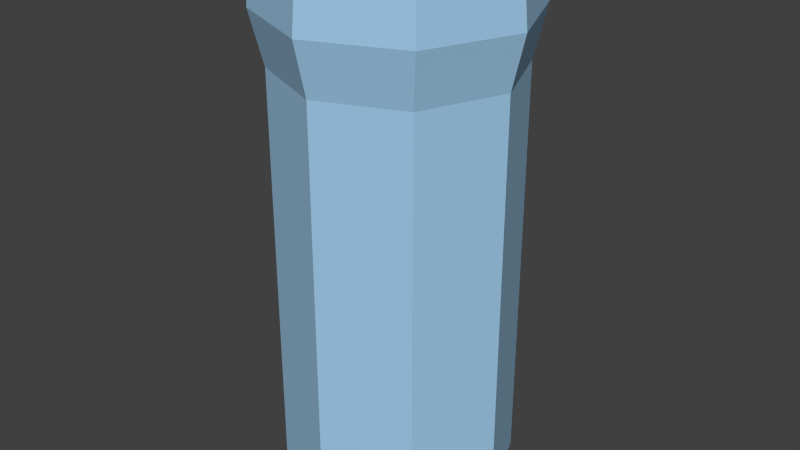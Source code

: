 # Source: SmallTower02.blend  (saved by Blender 2.73.0; exported with 4.5.12 LTS)
import bpy
from mathutils import Matrix  # noqa: F401  (used for matrix-valued properties, if any)

bpy.ops.wm.read_factory_settings(use_empty=True)
scene = bpy.context.scene
scene.name = 'Scene'

# ---- collections
col_collection_1 = bpy.data.collections.new('Collection 1'); scene.collection.children.link(col_collection_1)

# ---- materials (node trees are filled in below, after node groups)
mat_material_001 = bpy.data.materials.new('Material.001')
mat_material_001.alpha_threshold = 0.0
mat_material_001.use_transparent_shadow = False
mat_material_001.diffuse_color = (0.3488, 0.5821, 0.8, 1.0)
mat_material_001.specular_color = (0.1819, 0.4314, 1.0)
mat_material_001.roughness = 0.5

# ---- material node trees

# ---- world
world_world = bpy.data.worlds.new('World'); scene.world = world_world
world_world.color = (0.05088, 0.05088, 0.05088)
world_world.use_sun_shadow = False
world_world.sun_shadow_jitter_overblur = 0.0
world_world.cycles.sampling_method = 'MANUAL'
world_world.cycles.sample_map_resolution = 256

# ---- meshes
me_circle = bpy.data.meshes.new('Circle')
me_circle.from_pydata([(2.434e-08, 0.3, 0.0), (-0.2121, 0.2121, 0.0), (-0.3, -6.16e-09, 0.0), (-0.2121, -0.2121, 0.0), (5.057e-08, -0.3, 0.0), (0.2121, -0.2121, 0.0), (0.3, 1.053e-08, 0.0), (0.2121, 0.2121, 0.0), (2.434e-08, 0.3, 1.08), (-0.2121, 0.2121, 1.08), (-0.3, -6.16e-09, 1.08), (-0.2121, -0.2121, 1.08), (5.057e-08, -0.3, 1.08), (0.2121, -0.2121, 1.08), (0.3, 1.053e-08, 1.08), (0.2121, 0.2121, 1.08), (2.169e-08, 0.3331, 1.217), (-0.2355, 0.2355, 1.217), (-0.3331, -7.853e-09, 1.217), (-0.2355, -0.2355, 1.217), (5.081e-08, -0.3331, 1.217), (0.2355, -0.2355, 1.217), (0.3331, 1.068e-08, 1.217), (0.2355, 0.2355, 1.217), (2.012e-08, 0.3201, 1.348), (-0.2263, 0.2263, 1.348), (-0.3201, -7.362e-09, 1.348), (-0.2263, -0.2263, 1.348), (4.81e-08, -0.3201, 1.348), (0.2263, -0.2263, 1.348), (0.3201, 1.045e-08, 1.348), (0.2263, 0.2263, 1.348), (2.143e-08, 0.2883, 1.348), (-0.2039, 0.2039, 1.348), (-0.2883, -5.718e-09, 1.348), (-0.2039, -0.2039, 1.348), (4.663e-08, -0.2883, 1.348), (0.2039, -0.2039, 1.348), (0.2883, 1.032e-08, 1.348), (0.2039, 0.2039, 1.348), (2.051e-08, 0.2883, 1.214), (-0.2039, 0.2039, 1.214), (-0.2883, -5.718e-09, 1.214), (-0.2039, -0.2039, 1.214), (4.572e-08, -0.2883, 1.214), (0.2039, -0.2039, 1.214), (0.2883, 1.032e-08, 1.214), (0.2039, 0.2039, 1.214)], [], [(1, 0, 7, 6, 5, 4, 3, 2), (15, 8, 16, 23), (7, 0, 8, 15), (6, 7, 15, 14), (5, 6, 14, 13), (4, 5, 13, 12), (3, 4, 12, 11), (2, 3, 11, 10), (1, 2, 10, 9), (0, 1, 9, 8), (23, 16, 24, 31), (14, 15, 23, 22), (13, 14, 22, 21), (12, 13, 21, 20), (11, 12, 20, 19), (10, 11, 19, 18), (9, 10, 18, 17), (8, 9, 17, 16), (31, 24, 32, 39), (22, 23, 31, 30), (21, 22, 30, 29), (20, 21, 29, 28), (19, 20, 28, 27), (18, 19, 27, 26), (17, 18, 26, 25), (16, 17, 25, 24), (39, 32, 40, 47), (30, 31, 39, 38), (29, 30, 38, 37), (28, 29, 37, 36), (27, 28, 36, 35), (26, 27, 35, 34), (25, 26, 34, 33), (24, 25, 33, 32), (41, 42, 43, 44, 45, 46, 47, 40), (38, 39, 47, 46), (37, 38, 46, 45), (36, 37, 45, 44), (35, 36, 44, 43), (34, 35, 43, 42), (33, 34, 42, 41), (32, 33, 41, 40)])
me_circle.materials.append(mat_material_001)
me_circle.use_remesh_preserve_volume = False
me_circle.use_remesh_preserve_attributes = False
me_circle.use_mirror_vertex_groups = False
me_circle.update()

# ---- objects
ob_tower = bpy.data.objects.new('Tower', me_circle)

# ---- transforms, parenting, visibility, modifiers, constraints
ob_tower.location = (0.0, 0.0, 0.0)
ob_tower.scale = (5.352, 5.352, 5.352)
ob_tower.lineart.crease_threshold = 0.0

# ---- collection membership
col_collection_1.objects.link(ob_tower)

# ---- scene / render settings (as saved in the file)
scene.frame_start = 1; scene.frame_end = 250; scene.frame_set(1)
scene.render.engine = 'BLENDER_EEVEE_NEXT'
scene.render.resolution_percentage = 50
scene.render.dither_intensity = 0.0
scene.cycles.use_denoising = False
scene.cycles.samples = 10
scene.cycles.sampling_pattern = 'TABULATED_SOBOL'
scene.cycles.light_sampling_threshold = 0.0
scene.cycles.use_adaptive_sampling = False
scene.cycles.use_light_tree = False
scene.cycles.blur_glossy = 0.0
scene.cycles.pixel_filter_type = 'GAUSSIAN'
scene.cycles.sample_clamp_indirect = 0.0
scene.view_settings.view_transform = 'Standard'
bpy.context.view_layer.update()

# ---- added for rendering (the .blend has no active camera and no usable light): camera, sun
cam_auto = bpy.data.cameras.new('AutoCamera')
cam_auto.lens = 50.0
cam_auto.sensor_width = 36.0
cam_auto.clip_end = 1000.0
ob_auto_camera = bpy.data.objects.new('AutoCamera', cam_auto)
scene.collection.objects.link(ob_auto_camera)
ob_auto_camera.location = (8.14138, -9.76965, 10.1189)
ob_auto_camera.rotation_euler = (1.09748, -7.21219e-08, 0.694738)
scene.camera = ob_auto_camera
light_auto_sun = bpy.data.lights.new('AutoSun', 'SUN')
light_auto_sun.energy = 3.0
light_auto_sun.angle = 0.0523599
ob_auto_sun = bpy.data.objects.new('AutoSun', light_auto_sun)
scene.collection.objects.link(ob_auto_sun)
ob_auto_sun.rotation_euler = (0.872665, 0.174533, 0.523599)
bpy.context.view_layer.update()
